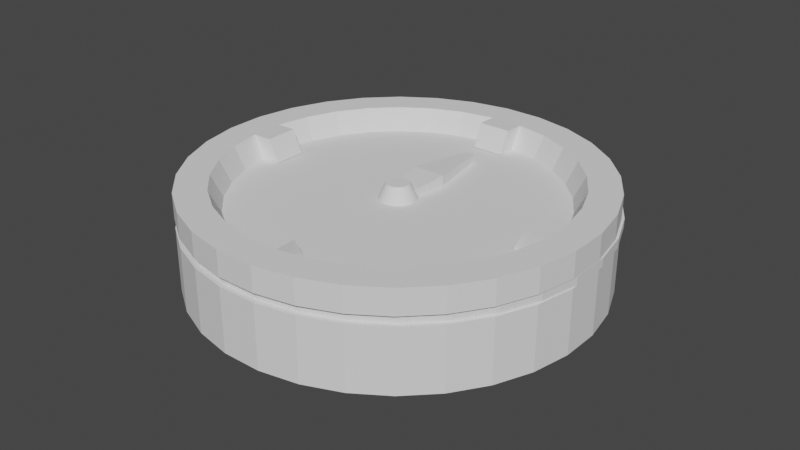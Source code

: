 # Source: compass.blend  (saved by Blender 2.92.15; exported with 4.5.12 LTS)
import bpy
from mathutils import Matrix  # noqa: F401  (used for matrix-valued properties, if any)

bpy.ops.wm.read_factory_settings(use_empty=True)
scene = bpy.context.scene
scene.name = 'Scene'

# ---- collections
col_collection = bpy.data.collections.new('Collection'); scene.collection.children.link(col_collection)

# ---- world
world_world = bpy.data.worlds.new('World'); scene.world = world_world
world_world.use_nodes = True; world_world.node_tree.nodes.clear()
_N = world_world.node_tree.nodes; _L = world_world.node_tree.links
n0 = _N.new('ShaderNodeOutputWorld'); n0.name = 'World Output'; n0.location = (300, 300)
n1 = _N.new('ShaderNodeBackground'); n1.name = 'Background'; n1.location = (10, 300)
n1.inputs[0].default_value = (0.05088, 0.05088, 0.05088, 1.0)
_L.new(n1.outputs[0], n0.inputs[0])
n0.is_active_output = True
world_world.color = (0.05088, 0.05088, 0.05088)
world_world.use_sun_shadow = False
world_world.sun_shadow_jitter_overblur = 0.0

# ---- meshes
me_cylinder = bpy.data.meshes.new('Cylinder')
me_cylinder.from_pydata([(-5.828e-08, 0.8474, -1.0), (0.0, 1.0, 1.0), (0.1653, 0.8311, -1.0), (0.1951, 0.9808, 1.0), (0.3243, 0.7829, -1.0), (0.3827, 0.9239, 1.0), (0.4708, 0.7046, -1.0), (0.5556, 0.8315, 1.0), (0.5992, 0.5992, -1.0), (0.7071, 0.7071, 1.0), (0.7046, 0.4708, -1.0), (0.8315, 0.5556, 1.0), (0.7829, 0.3243, -1.0), (0.9239, 0.3827, 1.0), (0.8311, 0.1653, -1.0), (0.9808, 0.1951, 1.0), (0.8474, 5.207e-08, -1.0), (1.0, 7.55e-08, 1.0), (0.8311, -0.1653, -1.0), (0.9808, -0.1951, 1.0), (0.7829, -0.3243, -1.0), (0.9239, -0.3827, 1.0), (0.7046, -0.4708, -1.0), (0.8315, -0.5556, 1.0), (0.5992, -0.5992, -1.0), (0.7071, -0.7071, 1.0), (0.4708, -0.7046, -1.0), (0.5556, -0.8315, 1.0), (0.3243, -0.7829, -1.0), (0.3827, -0.9239, 1.0), (0.1653, -0.8311, -1.0), (0.1951, -0.9808, 1.0), (-2.79e-07, -0.8474, -1.0), (-3.258e-07, -1.0, 1.0), (-0.1653, -0.8311, -1.0), (-0.1951, -0.9808, 1.0), (-0.3243, -0.7829, -1.0), (-0.3827, -0.9239, 1.0), (-0.4708, -0.7046, -1.0), (-0.5556, -0.8315, 1.0), (-0.5992, -0.5992, -1.0), (-0.7071, -0.7071, 1.0), (-0.7046, -0.4708, -1.0), (-0.8315, -0.5556, 1.0), (-0.7829, -0.3243, -1.0), (-0.9239, -0.3827, 1.0), (-0.8311, -0.1653, -1.0), (-0.9808, -0.1951, 1.0), (-0.8474, 8.262e-07, -1.0), (-1.0, 9.656e-07, 1.0), (-0.8311, 0.1653, -1.0), (-0.9808, 0.1951, 1.0), (-0.7829, 0.3243, -1.0), (-0.9239, 0.3827, 1.0), (-0.7046, 0.4708, -1.0), (-0.8315, 0.5556, 1.0), (-0.5992, 0.5992, -1.0), (-0.7071, 0.7071, 1.0), (-0.4708, 0.7046, -1.0), (-0.5556, 0.8315, 1.0), (-0.3243, 0.7829, -1.0), (-0.3827, 0.9239, 1.0), (-0.1653, 0.8311, -1.0), (-0.1951, 0.9808, 1.0), (0.0, 1.0, -1.0), (0.1951, 0.9808, -1.0), (0.3827, 0.9239, -1.0), (0.5556, 0.8315, -1.0), (0.7071, 0.7071, -1.0), (0.8315, 0.5556, -1.0), (0.9239, 0.3827, -1.0), (0.9808, 0.1951, -1.0), (1.0, 7.55e-08, -1.0), (0.9808, -0.1951, -1.0), (0.9239, -0.3827, -1.0), (0.8315, -0.5556, -1.0), (0.7071, -0.7071, -1.0), (0.5556, -0.8315, -1.0), (0.3827, -0.9239, -1.0), (0.1951, -0.9808, -1.0), (-3.258e-07, -1.0, -1.0), (-0.1951, -0.9808, -1.0), (-0.3827, -0.9239, -1.0), (-0.5556, -0.8315, -1.0), (-0.7071, -0.7071, -1.0), (-0.8315, -0.5556, -1.0), (-0.9239, -0.3827, -1.0), (-0.9808, -0.1951, -1.0), (-1.0, 9.656e-07, -1.0), (-0.9808, 0.1951, -1.0), (-0.9239, 0.3827, -1.0), (-0.8315, 0.5556, -1.0), (-0.7071, 0.7071, -1.0), (-0.5556, 0.8315, -1.0), (-0.3827, 0.9239, -1.0), (-0.1951, 0.9808, -1.0), (-4.245e-07, 0.09158, -0.5455), (0.01787, 0.08982, -0.5455), (0.03505, 0.08461, -0.5455), (0.05088, 0.07615, -0.5455), (0.06476, 0.06476, -0.5455), (0.07615, 0.05088, -0.5455), (0.08461, 0.03505, -0.5455), (0.08982, 0.01787, -0.5455), (0.09158, -6.021e-08, -0.5455), (0.08982, -0.01787, -0.5455), (0.08461, -0.03505, -0.5455), (0.07615, -0.05088, -0.5455), (0.06476, -0.06476, -0.5455), (0.05088, -0.07615, -0.5455), (0.03505, -0.08461, -0.5455), (0.01787, -0.08982, -0.5455), (1.19e-08, -0.09158, -0.5455), (-0.01787, -0.08982, -0.5455), (-0.03505, -0.08461, -0.5455), (-0.05088, -0.07615, -0.5455), (-0.06476, -0.06476, -0.5455), (-0.07615, -0.05088, -0.5455), (-0.08461, -0.03505, -0.5455), (-0.08982, -0.01787, -0.5455), (-0.09158, -3.15e-08, -0.5455), (-0.08982, 0.01787, -0.5455), (-0.08461, 0.03505, -0.5455), (-0.07615, 0.05088, -0.5455), (-0.06476, 0.06476, -0.5455), (-0.05088, 0.07615, -0.5455), (-0.03505, 0.08461, -0.5455), (-0.01787, 0.08982, -0.5455), (-5.192e-08, 0.7924, -0.5455), (0.1546, 0.7772, -0.5455), (0.3033, 0.7321, -0.5455), (0.4403, 0.6589, -0.5455), (0.5603, 0.5603, -0.5455), (0.6589, 0.4403, -0.5455), (0.7321, 0.3033, -0.5455), (0.7772, 0.1546, -0.5455), (0.7924, 6.572e-08, -0.5455), (0.7772, -0.1546, -0.5455), (0.7321, -0.3033, -0.5455), (0.6589, -0.4403, -0.5455), (0.5603, -0.5603, -0.5455), (0.4403, -0.6589, -0.5455), (0.3033, -0.7321, -0.5455), (0.1546, -0.7772, -0.5455), (-2.583e-07, -0.7924, -0.5455), (-0.1546, -0.7772, -0.5455), (-0.3033, -0.7321, -0.5455), (-0.4403, -0.6589, -0.5455), (-0.5603, -0.5603, -0.5455), (-0.6589, -0.4403, -0.5455), (-0.7321, -0.3033, -0.5455), (-0.7772, -0.1546, -0.5455), (-0.7924, 7.897e-07, -0.5455), (-0.7772, 0.1546, -0.5455), (-0.7321, 0.3033, -0.5455), (-0.6589, 0.4403, -0.5455), (-0.5603, 0.5603, -0.5455), (-0.4403, 0.6589, -0.5455), (-0.3033, 0.7321, -0.5455), (-0.1546, 0.7772, -0.5455), (-2.543e-07, 0.05623, -0.8611), (0.01097, 0.05515, -0.8611), (0.02152, 0.05195, -0.8611), (0.03124, 0.04676, -0.8611), (0.03976, 0.03976, -0.8611), (0.04676, 0.03124, -0.8611), (0.05195, 0.02152, -0.8611), (0.05515, 0.01097, -0.8611), (0.05623, -1.828e-08, -0.8611), (0.05515, -0.01097, -0.8611), (0.05195, -0.02152, -0.8611), (0.04676, -0.03124, -0.8611), (0.03976, -0.03976, -0.8611), (0.03124, -0.04676, -0.8611), (0.02152, -0.05195, -0.8611), (0.01097, -0.05515, -0.8611), (1.365e-08, -0.05623, -0.8611), (-0.01097, -0.05515, -0.8611), (-0.02152, -0.05195, -0.8611), (-0.03124, -0.04676, -0.8611), (-0.03976, -0.03976, -0.8611), (-0.04676, -0.03124, -0.8611), (-0.05195, -0.02152, -0.8611), (-0.05515, -0.01097, -0.8611), (-0.05623, -6.503e-10, -0.8611), (-0.05515, 0.01097, -0.8611), (-0.05195, 0.02152, -0.8611), (-0.04676, 0.03124, -0.8611), (-0.03976, 0.03976, -0.8611), (-0.03124, 0.04676, -0.8611), (-0.02152, 0.05195, -0.8611), (-0.01097, 0.05515, -0.8611), (-0.009925, 0.7466, -1.012), (0.1554, 0.7303, -1.012), (0.7466, 0.009924, -1.012), (0.7303, -0.1554, -1.012), (0.009924, -0.7466, -1.012), (-0.1554, -0.7303, -1.012), (-0.7466, -0.009924, -1.012), (-0.7303, 0.1554, -1.012), (-0.009925, 0.6917, -0.5577), (0.1447, 0.6764, -0.5577), (0.6917, 0.009924, -0.5577), (0.6764, -0.1447, -0.5577), (0.009924, -0.6917, -0.5577), (-0.1447, -0.6764, -0.5577), (-0.6917, -0.009924, -0.5577), (-0.6764, 0.1447, -0.5577), (0.1823, 0.9166, 1.116), (6.661e-09, 0.9346, 1.116), (0.3577, 0.8634, 1.116), (0.5192, 0.7771, 1.116), (0.6609, 0.6609, 1.116), (0.7771, 0.5192, 1.116), (0.8634, 0.3577, 1.116), (0.9166, 0.1823, 1.116), (0.9346, 8.92e-08, 1.116), (0.9166, -0.1823, 1.116), (0.8634, -0.3577, 1.116), (0.7771, -0.5192, 1.116), (0.6609, -0.6609, 1.116), (0.5192, -0.7771, 1.116), (0.3577, -0.8634, 1.116), (0.1823, -0.9166, 1.116), (-2.979e-07, -0.9346, 1.116), (-0.1823, -0.9166, 1.116), (-0.3577, -0.8634, 1.116), (-0.5192, -0.7771, 1.116), (-0.6609, -0.6609, 1.116), (-0.7771, -0.5192, 1.116), (-0.8634, -0.3577, 1.116), (-0.9166, -0.1823, 1.116), (-0.9346, 9.211e-07, 1.116), (-0.9166, 0.1823, 1.116), (-0.8634, 0.3577, 1.116), (-0.7771, 0.5192, 1.116), (-0.6609, 0.6609, 1.116), (-0.5192, 0.7771, 1.116), (-0.3577, 0.8634, 1.116), (-0.1823, 0.9166, 1.116), (0.0, 1.0, -0.4886), (0.1951, 0.9808, -0.4886), (0.3827, 0.9239, -0.4886), (0.5556, 0.8315, -0.4886), (0.7071, 0.7071, -0.4886), (0.8315, 0.5556, -0.4886), (0.9239, 0.3827, -0.4886), (0.9808, 0.1951, -0.4886), (1.0, 7.55e-08, -0.4886), (0.9808, -0.1951, -0.4886), (0.9239, -0.3827, -0.4886), (0.8315, -0.5556, -0.4886), (0.7071, -0.7071, -0.4886), (0.5556, -0.8315, -0.4886), (0.3827, -0.9239, -0.4886), (0.1951, -0.9808, -0.4886), (-3.258e-07, -1.0, -0.4886), (-0.1951, -0.9808, -0.4886), (-0.3827, -0.9239, -0.4886), (-0.5556, -0.8315, -0.4886), (-0.7071, -0.7071, -0.4886), (-0.8315, -0.5556, -0.4886), (-0.9239, -0.3827, -0.4886), (-0.9808, -0.1951, -0.4886), (-1.0, 9.656e-07, -0.4886), (-0.9808, 0.1951, -0.4886), (-0.9239, 0.3827, -0.4886), (-0.8315, 0.5556, -0.4886), (-0.7071, 0.7071, -0.4886), (-0.5556, 0.8315, -0.4886), (-0.3827, 0.9239, -0.4886), (-0.1951, 0.9808, -0.4886), (0.0, 1.0, -0.302), (0.1951, 0.9808, -0.302), (0.3827, 0.9239, -0.302), (0.5556, 0.8315, -0.302), (0.7071, 0.7071, -0.302), (0.8315, 0.5556, -0.302), (0.9239, 0.3827, -0.302), (0.9808, 0.1951, -0.302), (1.0, 7.55e-08, -0.302), (0.9808, -0.1951, -0.302), (0.9239, -0.3827, -0.302), (0.8315, -0.5556, -0.302), (0.7071, -0.7071, -0.302), (0.5556, -0.8315, -0.302), (0.3827, -0.9239, -0.302), (0.1951, -0.9808, -0.302), (-3.258e-07, -1.0, -0.302), (-0.1951, -0.9808, -0.302), (-0.3827, -0.9239, -0.302), (-0.5556, -0.8315, -0.302), (-0.7071, -0.7071, -0.302), (-0.8315, -0.5556, -0.302), (-0.9239, -0.3827, -0.302), (-0.9808, -0.1951, -0.302), (-1.0, 9.656e-07, -0.302), (-0.9808, 0.1951, -0.302), (-0.9239, 0.3827, -0.302), (-0.8315, 0.5556, -0.302), (-0.7071, 0.7071, -0.302), (-0.5556, 0.8315, -0.302), (-0.3827, 0.9239, -0.302), (-0.1951, 0.9808, -0.302), (0.1983, 1.008, -0.302), (0.1983, 1.008, -0.4886), (0.3859, 0.9511, -0.302), (0.3859, 0.9511, -0.4886), (0.5588, 0.8587, -0.302), (0.5588, 0.8587, -0.4886), (0.7103, 0.7344, -0.302), (0.7103, 0.7344, -0.4886), (0.8347, 0.5828, -0.302), (0.8347, 0.5828, -0.4886), (0.9271, 0.4099, -0.302), (0.9271, 0.4099, -0.4886), (0.984, 0.2223, -0.302), (0.984, 0.2223, -0.4886), (1.003, 0.02726, -0.302), (1.003, 0.02726, -0.4886), (0.984, -0.1678, -0.302), (0.984, -0.1678, -0.4886), (0.9271, -0.3554, -0.302), (0.9271, -0.3554, -0.4886), (0.8347, -0.5283, -0.302), (0.8347, -0.5283, -0.4886), (0.7103, -0.6798, -0.302), (0.7103, -0.6798, -0.4886), (0.5588, -0.8042, -0.302), (0.5588, -0.8042, -0.4886), (0.3859, -0.8966, -0.302), (0.3859, -0.8966, -0.4886), (0.1983, -0.9535, -0.302), (0.1983, -0.9535, -0.4886), (0.003205, -0.9727, -0.302), (0.003205, -0.9727, -0.4886), (-0.1919, -0.9535, -0.302), (-0.1919, -0.9535, -0.4886), (-0.3795, -0.8966, -0.302), (-0.3795, -0.8966, -0.4886), (-0.5524, -0.8042, -0.302), (-0.5524, -0.8042, -0.4886), (-0.7039, -0.6798, -0.302), (-0.7039, -0.6798, -0.4886), (-0.8283, -0.5283, -0.302), (-0.8283, -0.5283, -0.4886), (-0.9207, -0.3554, -0.302), (-0.9207, -0.3554, -0.4886), (-0.9776, -0.1678, -0.302), (-0.9776, -0.1678, -0.4886), (-0.9968, 0.02726, -0.302), (-0.9968, 0.02726, -0.4886), (-0.9776, 0.2223, -0.302), (-0.9776, 0.2223, -0.4886), (-0.9207, 0.4099, -0.302), (-0.9207, 0.4099, -0.4886), (-0.8283, 0.5828, -0.302), (-0.8283, 0.5828, -0.4886), (-0.7039, 0.7344, -0.302), (-0.7039, 0.7344, -0.4886), (-0.5524, 0.8587, -0.302), (-0.5524, 0.8587, -0.4886), (-0.3795, 0.9511, -0.302), (-0.3795, 0.9511, -0.4886), (-0.1919, 1.008, -0.302), (-0.1919, 1.008, -0.4886), (0.003206, 1.027, -0.4886), (0.003206, 1.027, -0.302)], [], [(272, 1, 3, 273), (273, 3, 5, 274), (274, 5, 7, 275), (275, 7, 9, 276), (276, 9, 11, 277), (277, 11, 13, 278), (278, 13, 15, 279), (279, 15, 17, 280), (280, 17, 19, 281), (281, 19, 21, 282), (282, 21, 23, 283), (283, 23, 25, 284), (284, 25, 27, 285), (285, 27, 29, 286), (286, 29, 31, 287), (287, 31, 33, 288), (288, 33, 35, 289), (289, 35, 37, 290), (290, 37, 39, 291), (291, 39, 41, 292), (292, 41, 43, 293), (293, 43, 45, 294), (294, 45, 47, 295), (295, 47, 49, 296), (296, 49, 51, 297), (297, 51, 53, 298), (298, 53, 55, 299), (299, 55, 57, 300), (300, 57, 59, 301), (301, 59, 61, 302), (19, 17, 216, 217), (302, 61, 63, 303), (303, 63, 1, 272), (4, 6, 131, 130), (2, 0, 64, 65), (4, 2, 65, 66), (6, 4, 66, 67), (8, 6, 67, 68), (10, 8, 68, 69), (12, 10, 69, 70), (14, 12, 70, 71), (16, 14, 71, 72), (18, 16, 72, 73), (20, 18, 73, 74), (22, 20, 74, 75), (24, 22, 75, 76), (26, 24, 76, 77), (28, 26, 77, 78), (30, 28, 78, 79), (32, 30, 79, 80), (34, 32, 80, 81), (36, 34, 81, 82), (38, 36, 82, 83), (40, 38, 83, 84), (42, 40, 84, 85), (44, 42, 85, 86), (46, 44, 86, 87), (48, 46, 87, 88), (50, 48, 88, 89), (52, 50, 89, 90), (54, 52, 90, 91), (56, 54, 91, 92), (58, 56, 92, 93), (60, 58, 93, 94), (62, 60, 94, 95), (0, 62, 95, 64), (99, 100, 164, 163), (58, 60, 158, 157), (152, 48, 198, 206), (6, 8, 132, 131), (60, 62, 159, 158), (34, 36, 146, 145), (8, 10, 133, 132), (62, 0, 128, 159), (36, 38, 147, 146), (10, 12, 134, 133), (38, 40, 148, 147), (12, 14, 135, 134), (40, 42, 149, 148), (14, 16, 136, 135), (42, 44, 150, 149), (137, 136, 202, 203), (44, 46, 151, 150), (18, 20, 138, 137), (46, 48, 152, 151), (20, 22, 139, 138), (144, 32, 196, 204), (22, 24, 140, 139), (50, 52, 154, 153), (24, 26, 141, 140), (52, 54, 155, 154), (26, 28, 142, 141), (129, 128, 200, 201), (54, 56, 156, 155), (28, 30, 143, 142), (2, 4, 130, 129), (56, 58, 157, 156), (30, 32, 144, 143), (97, 96, 128, 129), (98, 97, 129, 130), (99, 98, 130, 131), (100, 99, 131, 132), (101, 100, 132, 133), (102, 101, 133, 134), (103, 102, 134, 135), (104, 103, 135, 136), (105, 104, 136, 137), (106, 105, 137, 138), (107, 106, 138, 139), (108, 107, 139, 140), (109, 108, 140, 141), (110, 109, 141, 142), (111, 110, 142, 143), (112, 111, 143, 144), (113, 112, 144, 145), (114, 113, 145, 146), (115, 114, 146, 147), (116, 115, 147, 148), (117, 116, 148, 149), (118, 117, 149, 150), (119, 118, 150, 151), (120, 119, 151, 152), (121, 120, 152, 153), (122, 121, 153, 154), (123, 122, 154, 155), (124, 123, 155, 156), (125, 124, 156, 157), (126, 125, 157, 158), (127, 126, 158, 159), (96, 127, 159, 128), (160, 161, 162, 163, 164, 165, 166, 167, 168, 169, 170, 171, 172, 173, 174, 175, 176, 177, 178, 179, 180, 181, 182, 183, 184, 185, 186, 187, 188, 189, 190, 191), (126, 127, 191, 190), (113, 114, 178, 177), (100, 101, 165, 164), (127, 96, 160, 191), (114, 115, 179, 178), (101, 102, 166, 165), (115, 116, 180, 179), (102, 103, 167, 166), (116, 117, 181, 180), (103, 104, 168, 167), (117, 118, 182, 181), (104, 105, 169, 168), (118, 119, 183, 182), (105, 106, 170, 169), (119, 120, 184, 183), (106, 107, 171, 170), (120, 121, 185, 184), (107, 108, 172, 171), (121, 122, 186, 185), (108, 109, 173, 172), (122, 123, 187, 186), (109, 110, 174, 173), (96, 97, 161, 160), (123, 124, 188, 187), (110, 111, 175, 174), (97, 98, 162, 161), (124, 125, 189, 188), (111, 112, 176, 175), (98, 99, 163, 162), (125, 126, 190, 189), (112, 113, 177, 176), (196, 197, 205, 204), (194, 195, 203, 202), (198, 199, 207, 206), (192, 193, 201, 200), (145, 144, 204, 205), (2, 129, 201, 193), (153, 152, 206, 207), (0, 2, 193, 192), (50, 153, 207, 199), (16, 18, 195, 194), (136, 16, 194, 202), (32, 34, 197, 196), (48, 50, 199, 198), (128, 0, 192, 200), (18, 137, 203, 195), (34, 145, 205, 197), (208, 209, 239, 238, 237, 236, 235, 234, 233, 232, 231, 230, 229, 228, 227, 226, 225, 224, 223, 222, 221, 220, 219, 218, 217, 216, 215, 214, 213, 212, 211, 210), (37, 35, 225, 226), (55, 53, 234, 235), (11, 9, 212, 213), (29, 27, 221, 222), (47, 45, 230, 231), (3, 1, 209, 208), (1, 63, 239, 209), (21, 19, 217, 218), (39, 37, 226, 227), (57, 55, 235, 236), (13, 11, 213, 214), (31, 29, 222, 223), (49, 47, 231, 232), (5, 3, 208, 210), (23, 21, 218, 219), (41, 39, 227, 228), (59, 57, 236, 237), (15, 13, 214, 215), (33, 31, 223, 224), (51, 49, 232, 233), (7, 5, 210, 211), (25, 23, 219, 220), (43, 41, 228, 229), (61, 59, 237, 238), (17, 15, 215, 216), (35, 33, 224, 225), (53, 51, 233, 234), (9, 7, 211, 212), (27, 25, 220, 221), (45, 43, 229, 230), (63, 61, 238, 239), (95, 271, 240, 64), (94, 270, 271, 95), (93, 269, 270, 94), (92, 268, 269, 93), (91, 267, 268, 92), (90, 266, 267, 91), (89, 265, 266, 90), (88, 264, 265, 89), (87, 263, 264, 88), (86, 262, 263, 87), (85, 261, 262, 86), (84, 260, 261, 85), (83, 259, 260, 84), (82, 258, 259, 83), (81, 257, 258, 82), (80, 256, 257, 81), (79, 255, 256, 80), (78, 254, 255, 79), (77, 253, 254, 78), (76, 252, 253, 77), (75, 251, 252, 76), (74, 250, 251, 75), (73, 249, 250, 74), (72, 248, 249, 73), (71, 247, 248, 72), (70, 246, 247, 71), (69, 245, 246, 70), (68, 244, 245, 69), (67, 243, 244, 68), (66, 242, 243, 67), (65, 241, 242, 66), (64, 240, 241, 65), (262, 261, 345, 347), (279, 280, 318, 316), (263, 262, 347, 349), (280, 281, 320, 318), (264, 263, 349, 351), (281, 282, 322, 320), (265, 264, 351, 353), (282, 283, 324, 322), (266, 265, 353, 355), (283, 284, 326, 324), (267, 266, 355, 357), (241, 240, 366, 305), (284, 285, 328, 326), (268, 267, 357, 359), (242, 241, 305, 307), (285, 286, 330, 328), (269, 268, 359, 361), (243, 242, 307, 309), (286, 287, 332, 330), (270, 269, 361, 363), (244, 243, 309, 311), (287, 288, 334, 332), (271, 270, 363, 365), (245, 244, 311, 313), (288, 289, 336, 334), (240, 271, 365, 366), (246, 245, 313, 315), (289, 290, 338, 336), (247, 246, 315, 317), (290, 291, 340, 338), (248, 247, 317, 319), (291, 292, 342, 340), (365, 364, 367, 366), (363, 362, 364, 365), (361, 360, 362, 363), (359, 358, 360, 361), (357, 356, 358, 359), (355, 354, 356, 357), (353, 352, 354, 355), (351, 350, 352, 353), (349, 348, 350, 351), (347, 346, 348, 349), (345, 344, 346, 347), (343, 342, 344, 345), (341, 340, 342, 343), (339, 338, 340, 341), (337, 336, 338, 339), (335, 334, 336, 337), (333, 332, 334, 335), (331, 330, 332, 333), (329, 328, 330, 331), (327, 326, 328, 329), (325, 324, 326, 327), (323, 322, 324, 325), (321, 320, 322, 323), (319, 318, 320, 321), (317, 316, 318, 319), (315, 314, 316, 317), (313, 312, 314, 315), (311, 310, 312, 313), (309, 308, 310, 311), (307, 306, 308, 309), (305, 304, 306, 307), (366, 367, 304, 305), (278, 279, 316, 314), (261, 260, 343, 345), (277, 278, 314, 312), (303, 272, 367, 364), (260, 259, 341, 343), (276, 277, 312, 310), (302, 303, 364, 362), (259, 258, 339, 341), (275, 276, 310, 308), (301, 302, 362, 360), (258, 257, 337, 339), (274, 275, 308, 306), (300, 301, 360, 358), (257, 256, 335, 337), (273, 274, 306, 304), (299, 300, 358, 356), (256, 255, 333, 335), (272, 273, 304, 367), (298, 299, 356, 354), (255, 254, 331, 333), (297, 298, 354, 352), (254, 253, 329, 331), (296, 297, 352, 350), (253, 252, 327, 329), (295, 296, 350, 348), (252, 251, 325, 327), (294, 295, 348, 346), (251, 250, 323, 325), (293, 294, 346, 344), (250, 249, 321, 323), (292, 293, 344, 342), (249, 248, 319, 321)])
_uv = me_cylinder.uv_layers.new(name='UVMap')
_uv.uv.foreach_set('vector', [1.0, 0.6745, 1.0, 1.0, 0.9688, 1.0, 0.9688, 0.6745, 0.9688, 0.6745, 0.9688, 1.0, 0.9375, 1.0, 0.9375, 0.6745, 0.9375, 0.6745, 0.9375, 1.0, 0.9062, 1.0, 0.9062, 0.6745, 0.9062, 0.6745, 0.9062, 1.0, 0.875, 1.0, 0.875, 0.6745, 0.875, 0.6745, 0.875, 1.0, 0.8438, 1.0, 0.8438, 0.6745, 0.8438, 0.6745, 0.8438, 1.0, 0.8125, 1.0, 0.8125, 0.6745, 0.8125, 0.6745, 0.8125, 1.0, 0.7812, 1.0, 0.7813, 0.6745, 0.7813, 0.6745, 0.7812, 1.0, 0.75, 1.0, 0.75, 0.6745, 0.75, 0.6745, 0.75, 1.0, 0.7188, 1.0, 0.7188, 0.6745, 0.7188, 0.6745, 0.7188, 1.0, 0.6875, 1.0, 0.6875, 0.6745, 0.6875, 0.6745, 0.6875, 1.0, 0.6562, 1.0, 0.6562, 0.6745, 0.6562, 0.6745, 0.6562, 1.0, 0.625, 1.0, 0.625, 0.6745, 0.625, 0.6745, 0.625, 1.0, 0.5938, 1.0, 0.5938, 0.6745, 0.5938, 0.6745, 0.5938, 1.0, 0.5625, 1.0, 0.5625, 0.6745, 0.5625, 0.6745, 0.5625, 1.0, 0.5312, 1.0, 0.5312, 0.6745, 0.5312, 0.6745, 0.5312, 1.0, 0.5, 1.0, 0.5, 0.6745, 0.5, 0.6745, 0.5, 1.0, 0.4688, 1.0, 0.4688, 0.6745, 0.4688, 0.6745, 0.4688, 1.0, 0.4375, 1.0, 0.4375, 0.6745, 0.4375, 0.6745, 0.4375, 1.0, 0.4062, 1.0, 0.4062, 0.6745, 0.4062, 0.6745, 0.4062, 1.0, 0.375, 1.0, 0.375, 0.6745, 0.375, 0.6745, 0.375, 1.0, 0.3438, 1.0, 0.3438, 0.6745, 0.3438, 0.6745, 0.3438, 1.0, 0.3125, 1.0, 0.3125, 0.6745, 0.3125, 0.6745, 0.3125, 1.0, 0.2812, 1.0, 0.2812, 0.6745, 0.2812, 0.6745, 0.2812, 1.0, 0.25, 1.0, 0.25, 0.6745, 0.25, 0.6745, 0.25, 1.0, 0.2188, 1.0, 0.2188, 0.6745, 0.2188, 0.6745, 0.2188, 1.0, 0.1875, 1.0, 0.1875, 0.6745, 0.1875, 0.6745, 0.1875, 1.0, 0.1562, 1.0, 0.1562, 0.6745, 0.1562, 0.6745, 0.1562, 1.0, 0.125, 1.0, 0.125, 0.6745, 0.125, 0.6745, 0.125, 1.0, 0.09375, 1.0, 0.09375, 0.6745, 0.09375, 0.6745, 0.09375, 1.0, 0.0625, 1.0, 0.0625, 0.6745, 0.7188, 1.0, 0.75, 1.0, 0.75, 1.0, 0.7188, 1.0, 0.0625, 0.6745, 0.0625, 1.0, 0.03125, 1.0, 0.03125, 0.6745, 0.03125, 0.6745, 0.03125, 1.0, 0.0, 1.0, 0.0, 0.6745, 0.8278, 0.4379, 0.863, 0.4191, 0.863, 0.4191, 0.8278, 0.4379, 0.7897, 0.4495, 0.75, 0.4534, 0.75, 0.49, 0.7968, 0.4854, 0.8278, 0.4379, 0.7897, 0.4495, 0.7968, 0.4854, 0.8418, 0.4717, 0.863, 0.4191, 0.8278, 0.4379, 0.8418, 0.4717, 0.8833, 0.4496, 0.8938, 0.3938, 0.863, 0.4191, 0.8833, 0.4496, 0.9197, 0.4197, 0.9191, 0.363, 0.8938, 0.3938, 0.9197, 0.4197, 0.9496, 0.3833, 0.9379, 0.3278, 0.9191, 0.363, 0.9496, 0.3833, 0.9717, 0.3418, 0.9495, 0.2897, 0.9379, 0.3278, 0.9717, 0.3418, 0.9854, 0.2968, 0.9534, 0.25, 0.9495, 0.2897, 0.9854, 0.2968, 0.99, 0.25, 0.9495, 0.2103, 0.9534, 0.25, 0.99, 0.25, 0.9854, 0.2032, 0.9379, 0.1722, 0.9495, 0.2103, 0.9854, 0.2032, 0.9717, 0.1582, 0.9191, 0.137, 0.9379, 0.1722, 0.9717, 0.1582, 0.9496, 0.1167, 0.8938, 0.1062, 0.9191, 0.137, 0.9496, 0.1167, 0.9197, 0.08029, 0.863, 0.08091, 0.8938, 0.1062, 0.9197, 0.08029, 0.8833, 0.05045, 0.8278, 0.06211, 0.863, 0.08091, 0.8833, 0.05045, 0.8418, 0.02827, 0.7897, 0.05054, 0.8278, 0.06211, 0.8418, 0.02827, 0.7968, 0.01461, 0.75, 0.04663, 0.7897, 0.05054, 0.7968, 0.01461, 0.75, 0.01, 0.7103, 0.05054, 0.75, 0.04663, 0.75, 0.01, 0.7032, 0.01461, 0.6722, 0.06211, 0.7103, 0.05054, 0.7032, 0.01461, 0.6582, 0.02827, 0.637, 0.08091, 0.6722, 0.06211, 0.6582, 0.02827, 0.6167, 0.05045, 0.6062, 0.1062, 0.637, 0.08091, 0.6167, 0.05045, 0.5803, 0.08029, 0.5809, 0.137, 0.6062, 0.1062, 0.5803, 0.08029, 0.5504, 0.1167, 0.5621, 0.1722, 0.5809, 0.137, 0.5504, 0.1167, 0.5283, 0.1582, 0.5505, 0.2103, 0.5621, 0.1722, 0.5283, 0.1582, 0.5146, 0.2032, 0.5466, 0.25, 0.5505, 0.2103, 0.5146, 0.2032, 0.51, 0.25, 0.5505, 0.2897, 0.5466, 0.25, 0.51, 0.25, 0.5146, 0.2968, 0.5621, 0.3278, 0.5505, 0.2897, 0.5146, 0.2968, 0.5283, 0.3418, 0.5809, 0.363, 0.5621, 0.3278, 0.5283, 0.3418, 0.5504, 0.3833, 0.6062, 0.3938, 0.5809, 0.363, 0.5504, 0.3833, 0.5803, 0.4197, 0.637, 0.4191, 0.6062, 0.3938, 0.5803, 0.4197, 0.6167, 0.4496, 0.6722, 0.4379, 0.637, 0.4191, 0.6167, 0.4496, 0.6582, 0.4717, 0.7103, 0.4495, 0.6722, 0.4379, 0.6582, 0.4717, 0.7032, 0.4854, 0.75, 0.4534, 0.7103, 0.4495, 0.7032, 0.4854, 0.75, 0.49, 0.7631, 0.2695, 0.7666, 0.2666, 0.7666, 0.2666, 0.7631, 0.2695, 0.637, 0.4191, 0.6722, 0.4379, 0.6722, 0.4379, 0.637, 0.4191, 0.5466, 0.25, 0.5466, 0.25, 0.5466, 0.25, 0.5466, 0.25, 0.863, 0.4191, 0.8938, 0.3938, 0.8938, 0.3938, 0.863, 0.4191, 0.6722, 0.4379, 0.7103, 0.4495, 0.7103, 0.4495, 0.6722, 0.4379, 0.7103, 0.05054, 0.6722, 0.06211, 0.6722, 0.06211, 0.7103, 0.05054, 0.8938, 0.3938, 0.9191, 0.363, 0.9191, 0.363, 0.8938, 0.3938, 0.7103, 0.4495, 0.75, 0.4534, 0.75, 0.4534, 0.7103, 0.4495, 0.6722, 0.06211, 0.637, 0.08091, 0.637, 0.08091, 0.6722, 0.06211, 0.9191, 0.363, 0.9379, 0.3278, 0.9379, 0.3278, 0.9191, 0.363, 0.637, 0.08091, 0.6062, 0.1062, 0.6062, 0.1062, 0.637, 0.08091, 0.9379, 0.3278, 0.9495, 0.2897, 0.9495, 0.2897, 0.9379, 0.3278, 0.6062, 0.1062, 0.5809, 0.137, 0.5809, 0.137, 0.6062, 0.1062, 0.9495, 0.2897, 0.9534, 0.25, 0.9534, 0.25, 0.9495, 0.2897, 0.5809, 0.137, 0.5621, 0.1722, 0.5621, 0.1722, 0.5809, 0.137, 0.9495, 0.2103, 0.9534, 0.25, 0.9534, 0.25, 0.9495, 0.2103, 0.5621, 0.1722, 0.5505, 0.2103, 0.5505, 0.2103, 0.5621, 0.1722, 0.9495, 0.2103, 0.9379, 0.1722, 0.9379, 0.1722, 0.9495, 0.2103, 0.5505, 0.2103, 0.5466, 0.25, 0.5466, 0.25, 0.5505, 0.2103, 0.9379, 0.1722, 0.9191, 0.137, 0.9191, 0.137, 0.9379, 0.1722, 0.75, 0.04663, 0.75, 0.04663, 0.75, 0.04663, 0.75, 0.04663, 0.9191, 0.137, 0.8938, 0.1062, 0.8938, 0.1062, 0.9191, 0.137, 0.5505, 0.2897, 0.5621, 0.3278, 0.5621, 0.3278, 0.5505, 0.2897, 0.8938, 0.1062, 0.863, 0.08091, 0.863, 0.08091, 0.8938, 0.1062, 0.5621, 0.3278, 0.5809, 0.363, 0.5809, 0.363, 0.5621, 0.3278, 0.863, 0.08091, 0.8278, 0.06211, 0.8278, 0.06211, 0.863, 0.08091, 0.7897, 0.4495, 0.75, 0.4534, 0.75, 0.4534, 0.7897, 0.4495, 0.5809, 0.363, 0.6062, 0.3938, 0.6062, 0.3938, 0.5809, 0.363, 0.8278, 0.06211, 0.7897, 0.05054, 0.7897, 0.05054, 0.8278, 0.06211, 0.7897, 0.4495, 0.8278, 0.4379, 0.8278, 0.4379, 0.7897, 0.4495, 0.6062, 0.3938, 0.637, 0.4191, 0.637, 0.4191, 0.6062, 0.3938, 0.7897, 0.05054, 0.75, 0.04663, 0.75, 0.04663, 0.7897, 0.05054, 0.7546, 0.2731, 0.75, 0.2735, 0.75, 0.4534, 0.7897, 0.4495, 0.759, 0.2717, 0.7546, 0.2731, 0.7897, 0.4495, 0.8278, 0.4379, 0.7631, 0.2695, 0.759, 0.2717, 0.8278, 0.4379, 0.863, 0.4191, 0.7666, 0.2666, 0.7631, 0.2695, 0.863, 0.4191, 0.8938, 0.3938, 0.7695, 0.2631, 0.7666, 0.2666, 0.8938, 0.3938, 0.9191, 0.363, 0.7717, 0.259, 0.7695, 0.2631, 0.9191, 0.363, 0.9379, 0.3278, 0.7731, 0.2546, 0.7717, 0.259, 0.9379, 0.3278, 0.9495, 0.2897, 0.7735, 0.25, 0.7731, 0.2546, 0.9495, 0.2897, 0.9534, 0.25, 0.7731, 0.2454, 0.7735, 0.25, 0.9534, 0.25, 0.9495, 0.2103, 0.7717, 0.241, 0.7731, 0.2454, 0.9495, 0.2103, 0.9379, 0.1722, 0.7695, 0.2369, 0.7717, 0.241, 0.9379, 0.1722, 0.9191, 0.137, 0.7666, 0.2334, 0.7695, 0.2369, 0.9191, 0.137, 0.8938, 0.1062, 0.7631, 0.2305, 0.7666, 0.2334, 0.8938, 0.1062, 0.863, 0.08091, 0.759, 0.2283, 0.7631, 0.2305, 0.863, 0.08091, 0.8278, 0.06211, 0.7546, 0.2269, 0.759, 0.2283, 0.8278, 0.06211, 0.7897, 0.05054, 0.75, 0.2265, 0.7546, 0.2269, 0.7897, 0.05054, 0.75, 0.04663, 0.7454, 0.2269, 0.75, 0.2265, 0.75, 0.04663, 0.7103, 0.05054, 0.741, 0.2283, 0.7454, 0.2269, 0.7103, 0.05054, 0.6722, 0.06211, 0.7369, 0.2305, 0.741, 0.2283, 0.6722, 0.06211, 0.637, 0.08091, 0.7334, 0.2334, 0.7369, 0.2305, 0.637, 0.08091, 0.6062, 0.1062, 0.7305, 0.2369, 0.7334, 0.2334, 0.6062, 0.1062, 0.5809, 0.137, 0.7283, 0.241, 0.7305, 0.2369, 0.5809, 0.137, 0.5621, 0.1722, 0.7269, 0.2454, 0.7283, 0.241, 0.5621, 0.1722, 0.5505, 0.2103, 0.7265, 0.25, 0.7269, 0.2454, 0.5505, 0.2103, 0.5466, 0.25, 0.7269, 0.2546, 0.7265, 0.25, 0.5466, 0.25, 0.5505, 0.2897, 0.7283, 0.259, 0.7269, 0.2546, 0.5505, 0.2897, 0.5621, 0.3278, 0.7305, 0.2631, 0.7283, 0.259, 0.5621, 0.3278, 0.5809, 0.363, 0.7334, 0.2666, 0.7305, 0.2631, 0.5809, 0.363, 0.6062, 0.3938, 0.7369, 0.2695, 0.7334, 0.2666, 0.6062, 0.3938, 0.637, 0.4191, 0.741, 0.2717, 0.7369, 0.2695, 0.637, 0.4191, 0.6722, 0.4379, 0.7454, 0.2731, 0.741, 0.2717, 0.6722, 0.4379, 0.7103, 0.4495, 0.75, 0.2735, 0.7454, 0.2731, 0.7103, 0.4495, 0.75, 0.4534, 0.75, 0.2735, 0.7546, 0.2731, 0.759, 0.2717, 0.7631, 0.2695, 0.7666, 0.2666, 0.7695, 0.2631, 0.7717, 0.259, 0.7731, 0.2546, 0.7735, 0.25, 0.7731, 0.2454, 0.7717, 0.241, 0.7695, 0.2369, 0.7666, 0.2334, 0.7631, 0.2305, 0.759, 0.2283, 0.7546, 0.2269, 0.75, 0.2265, 0.7454, 0.2269, 0.741, 0.2283, 0.7369, 0.2305, 0.7334, 0.2334, 0.7305, 0.2369, 0.7283, 0.241, 0.7269, 0.2454, 0.7265, 0.25, 0.7269, 0.2546, 0.7283, 0.259, 0.7305, 0.2631, 0.7334, 0.2666, 0.7369, 0.2695, 0.741, 0.2717, 0.7454, 0.2731, 0.741, 0.2717, 0.7454, 0.2731, 0.7454, 0.2731, 0.741, 0.2717, 0.7454, 0.2269, 0.741, 0.2283, 0.741, 0.2283, 0.7454, 0.2269, 0.7666, 0.2666, 0.7695, 0.2631, 0.7695, 0.2631, 0.7666, 0.2666, 0.7454, 0.2731, 0.75, 0.2735, 0.75, 0.2735, 0.7454, 0.2731, 0.741, 0.2283, 0.7369, 0.2305, 0.7369, 0.2305, 0.741, 0.2283, 0.7695, 0.2631, 0.7717, 0.259, 0.7717, 0.259, 0.7695, 0.2631, 0.7369, 0.2305, 0.7334, 0.2334, 0.7334, 0.2334, 0.7369, 0.2305, 0.7717, 0.259, 0.7731, 0.2546, 0.7731, 0.2546, 0.7717, 0.259, 0.7334, 0.2334, 0.7305, 0.2369, 0.7305, 0.2369, 0.7334, 0.2334, 0.7731, 0.2546, 0.7735, 0.25, 0.7735, 0.25, 0.7731, 0.2546, 0.7305, 0.2369, 0.7283, 0.241, 0.7283, 0.241, 0.7305, 0.2369, 0.7735, 0.25, 0.7731, 0.2454, 0.7731, 0.2454, 0.7735, 0.25, 0.7283, 0.241, 0.7269, 0.2454, 0.7269, 0.2454, 0.7283, 0.241, 0.7731, 0.2454, 0.7717, 0.241, 0.7717, 0.241, 0.7731, 0.2454, 0.7269, 0.2454, 0.7265, 0.25, 0.7265, 0.25, 0.7269, 0.2454, 0.7717, 0.241, 0.7695, 0.2369, 0.7695, 0.2369, 0.7717, 0.241, 0.7265, 0.25, 0.7269, 0.2546, 0.7269, 0.2546, 0.7265, 0.25, 0.7695, 0.2369, 0.7666, 0.2334, 0.7666, 0.2334, 0.7695, 0.2369, 0.7269, 0.2546, 0.7283, 0.259, 0.7283, 0.259, 0.7269, 0.2546, 0.7666, 0.2334, 0.7631, 0.2305, 0.7631, 0.2305, 0.7666, 0.2334, 0.7283, 0.259, 0.7305, 0.2631, 0.7305, 0.2631, 0.7283, 0.259, 0.7631, 0.2305, 0.759, 0.2283, 0.759, 0.2283, 0.7631, 0.2305, 0.75, 0.2735, 0.7546, 0.2731, 0.7546, 0.2731, 0.75, 0.2735, 0.7305, 0.2631, 0.7334, 0.2666, 0.7334, 0.2666, 0.7305, 0.2631, 0.759, 0.2283, 0.7546, 0.2269, 0.7546, 0.2269, 0.759, 0.2283, 0.7546, 0.2731, 0.759, 0.2717, 0.759, 0.2717, 0.7546, 0.2731, 0.7334, 0.2666, 0.7369, 0.2695, 0.7369, 0.2695, 0.7334, 0.2666, 0.7546, 0.2269, 0.75, 0.2265, 0.75, 0.2265, 0.7546, 0.2269, 0.759, 0.2717, 0.7631, 0.2695, 0.7631, 0.2695, 0.759, 0.2717, 0.7369, 0.2695, 0.741, 0.2717, 0.741, 0.2717, 0.7369, 0.2695, 0.75, 0.2265, 0.7454, 0.2269, 0.7454, 0.2269, 0.75, 0.2265, 0.75, 0.04663, 0.7103, 0.05054, 0.7103, 0.05054, 0.75, 0.04663, 0.9534, 0.25, 0.9495, 0.2103, 0.9495, 0.2103, 0.9534, 0.25, 0.5466, 0.25, 0.5505, 0.2897, 0.5505, 0.2897, 0.5466, 0.25, 0.75, 0.4534, 0.7897, 0.4495, 0.7897, 0.4495, 0.75, 0.4534, 0.7103, 0.05054, 0.75, 0.04663, 0.75, 0.04663, 0.7103, 0.05054, 0.7897, 0.4495, 0.7897, 0.4495, 0.7897, 0.4495, 0.7897, 0.4495, 0.5505, 0.2897, 0.5466, 0.25, 0.5466, 0.25, 0.5505, 0.2897, 0.75, 0.4534, 0.7897, 0.4495, 0.7897, 0.4495, 0.75, 0.4534, 0.5505, 0.2897, 0.5505, 0.2897, 0.5505, 0.2897, 0.5505, 0.2897, 0.9534, 0.25, 0.9495, 0.2103, 0.9495, 0.2103, 0.9534, 0.25, 0.9534, 0.25, 0.9534, 0.25, 0.9534, 0.25, 0.9534, 0.25, 0.75, 0.04663, 0.7103, 0.05054, 0.7103, 0.05054, 0.75, 0.04663, 0.5466, 0.25, 0.5505, 0.2897, 0.5505, 0.2897, 0.5466, 0.25, 0.75, 0.4534, 0.75, 0.4534, 0.75, 0.4534, 0.75, 0.4534, 0.9495, 0.2103, 0.9495, 0.2103, 0.9495, 0.2103, 0.9495, 0.2103, 0.7103, 0.05054, 0.7103, 0.05054, 0.7103, 0.05054, 0.7103, 0.05054, 0.2968, 0.4854, 0.25, 0.49, 0.2032, 0.4854, 0.1582, 0.4717, 0.1167, 0.4496, 0.08029, 0.4197, 0.05045, 0.3833, 0.02827, 0.3418, 0.01461, 0.2968, 0.01, 0.25, 0.01461, 0.2032, 0.02827, 0.1582, 0.05045, 0.1167, 0.08029, 0.08029, 0.1167, 0.05045, 0.1582, 0.02827, 0.2032, 0.01461, 0.25, 0.01, 0.2968, 0.01461, 0.3418, 0.02827, 0.3833, 0.05045, 0.4197, 0.08029, 0.4496, 0.1167, 0.4717, 0.1582, 0.4854, 0.2032, 0.49, 0.25, 0.4854, 0.2968, 0.4717, 0.3418, 0.4496, 0.3833, 0.4197, 0.4197, 0.3833, 0.4496, 0.3418, 0.4717, 0.4375, 1.0, 0.4688, 1.0, 0.4688, 1.0, 0.4375, 1.0, 0.1562, 1.0, 0.1875, 1.0, 0.1875, 1.0, 0.1562, 1.0, 0.8438, 1.0, 0.875, 1.0, 0.875, 1.0, 0.8438, 1.0, 0.5625, 1.0, 0.5938, 1.0, 0.5938, 1.0, 0.5625, 1.0, 0.2812, 1.0, 0.3125, 1.0, 0.3125, 1.0, 0.2812, 1.0, 0.9688, 1.0, 1.0, 1.0, 1.0, 1.0, 0.9688, 1.0, 0.0, 1.0, 0.03125, 1.0, 0.03125, 1.0, 0.0, 1.0, 0.6875, 1.0, 0.7188, 1.0, 0.7188, 1.0, 0.6875, 1.0, 0.4062, 1.0, 0.4375, 1.0, 0.4375, 1.0, 0.4062, 1.0, 0.125, 1.0, 0.1562, 1.0, 0.1562, 1.0, 0.125, 1.0, 0.8125, 1.0, 0.8438, 1.0, 0.8438, 1.0, 0.8125, 1.0, 0.5312, 1.0, 0.5625, 1.0, 0.5625, 1.0, 0.5312, 1.0, 0.25, 1.0, 0.2812, 1.0, 0.2812, 1.0, 0.25, 1.0, 0.9375, 1.0, 0.9688, 1.0, 0.9688, 1.0, 0.9375, 1.0, 0.6562, 1.0, 0.6875, 1.0, 0.6875, 1.0, 0.6562, 1.0, 0.375, 1.0, 0.4062, 1.0, 0.4062, 1.0, 0.375, 1.0, 0.09375, 1.0, 0.125, 1.0, 0.125, 1.0, 0.09375, 1.0, 0.7812, 1.0, 0.8125, 1.0, 0.8125, 1.0, 0.7812, 1.0, 0.5, 1.0, 0.5312, 1.0, 0.5312, 1.0, 0.5, 1.0, 0.2188, 1.0, 0.25, 1.0, 0.25, 1.0, 0.2188, 1.0, 0.9062, 1.0, 0.9375, 1.0, 0.9375, 1.0, 0.9062, 1.0, 0.625, 1.0, 0.6562, 1.0, 0.6562, 1.0, 0.625, 1.0, 0.3438, 1.0, 0.375, 1.0, 0.375, 1.0, 0.3438, 1.0, 0.0625, 1.0, 0.09375, 1.0, 0.09375, 1.0, 0.0625, 1.0, 0.75, 1.0, 0.7812, 1.0, 0.7812, 1.0, 0.75, 1.0, 0.4688, 1.0, 0.5, 1.0, 0.5, 1.0, 0.4688, 1.0, 0.1875, 1.0, 0.2188, 1.0, 0.2188, 1.0, 0.1875, 1.0, 0.875, 1.0, 0.9062, 1.0, 0.9062, 1.0, 0.875, 1.0, 0.5938, 1.0, 0.625, 1.0, 0.625, 1.0, 0.5938, 1.0, 0.3125, 1.0, 0.3438, 1.0, 0.3438, 1.0, 0.3125, 1.0, 0.03125, 1.0, 0.0625, 1.0, 0.0625, 1.0, 0.03125, 1.0, 0.03125, 0.5, 0.03125, 0.6278, 0.0, 0.6278, 0.0, 0.5, 0.0625, 0.5, 0.0625, 0.6278, 0.03125, 0.6278, 0.03125, 0.5, 0.09375, 0.5, 0.09375, 0.6278, 0.0625, 0.6278, 0.0625, 0.5, 0.125, 0.5, 0.125, 0.6278, 0.09375, 0.6278, 0.09375, 0.5, 0.1562, 0.5, 0.1562, 0.6278, 0.125, 0.6278, 0.125, 0.5, 0.1875, 0.5, 0.1875, 0.6278, 0.1562, 0.6278, 0.1562, 0.5, 0.2188, 0.5, 0.2188, 0.6278, 0.1875, 0.6278, 0.1875, 0.5, 0.25, 0.5, 0.25, 0.6278, 0.2188, 0.6278, 0.2188, 0.5, 0.2812, 0.5, 0.2812, 0.6278, 0.25, 0.6278, 0.25, 0.5, 0.3125, 0.5, 0.3125, 0.6278, 0.2812, 0.6278, 0.2812, 0.5, 0.3438, 0.5, 0.3438, 0.6278, 0.3125, 0.6278, 0.3125, 0.5, 0.375, 0.5, 0.375, 0.6278, 0.3438, 0.6278, 0.3438, 0.5, 0.4062, 0.5, 0.4062, 0.6278, 0.375, 0.6278, 0.375, 0.5, 0.4375, 0.5, 0.4375, 0.6278, 0.4062, 0.6278, 0.4062, 0.5, 0.4688, 0.5, 0.4688, 0.6278, 0.4375, 0.6278, 0.4375, 0.5, 0.5, 0.5, 0.5, 0.6278, 0.4688, 0.6278, 0.4688, 0.5, 0.5312, 0.5, 0.5312, 0.6278, 0.5, 0.6278, 0.5, 0.5, 0.5625, 0.5, 0.5625, 0.6278, 0.5312, 0.6278, 0.5312, 0.5, 0.5938, 0.5, 0.5938, 0.6278, 0.5625, 0.6278, 0.5625, 0.5, 0.625, 0.5, 0.625, 0.6278, 0.5938, 0.6278, 0.5938, 0.5, 0.6562, 0.5, 0.6562, 0.6278, 0.625, 0.6278, 0.625, 0.5, 0.6875, 0.5, 0.6875, 0.6278, 0.6562, 0.6278, 0.6562, 0.5, 0.7188, 0.5, 0.7188, 0.6278, 0.6875, 0.6278, 0.6875, 0.5, 0.75, 0.5, 0.75, 0.6278, 0.7188, 0.6278, 0.7188, 0.5, 0.7812, 0.5, 0.7813, 0.6278, 0.75, 0.6278, 0.75, 0.5, 0.8125, 0.5, 0.8125, 0.6278, 0.7813, 0.6278, 0.7812, 0.5, 0.8438, 0.5, 0.8438, 0.6278, 0.8125, 0.6278, 0.8125, 0.5, 0.875, 0.5, 0.875, 0.6278, 0.8438, 0.6278, 0.8438, 0.5, 0.9062, 0.5, 0.9062, 0.6278, 0.875, 0.6278, 0.875, 0.5, 0.9375, 0.5, 0.9375, 0.6278, 0.9062, 0.6278, 0.9062, 0.5, 0.9688, 0.5, 0.9688, 0.6278, 0.9375, 0.6278, 0.9375, 0.5, 1.0, 0.5, 1.0, 0.6278, 0.9688, 0.6278, 0.9688, 0.5, 0.3125, 0.6278, 0.3438, 0.6278, 0.3438, 0.6278, 0.3125, 0.6278, 0.7813, 0.6745, 0.75, 0.6745, 0.75, 0.6745, 0.7813, 0.6745, 0.2812, 0.6278, 0.3125, 0.6278, 0.3125, 0.6278, 0.2812, 0.6278, 0.75, 0.6745, 0.7188, 0.6745, 0.7188, 0.6745, 0.75, 0.6745, 0.25, 0.6278, 0.2812, 0.6278, 0.2812, 0.6278, 0.25, 0.6278, 0.7188, 0.6745, 0.6875, 0.6745, 0.6875, 0.6745, 0.7188, 0.6745, 0.2188, 0.6278, 0.25, 0.6278, 0.25, 0.6278, 0.2188, 0.6278, 0.6875, 0.6745, 0.6562, 0.6745, 0.6562, 0.6745, 0.6875, 0.6745, 0.1875, 0.6278, 0.2188, 0.6278, 0.2188, 0.6278, 0.1875, 0.6278, 0.6562, 0.6745, 0.625, 0.6745, 0.625, 0.6745, 0.6562, 0.6745, 0.1562, 0.6278, 0.1875, 0.6278, 0.1875, 0.6278, 0.1562, 0.6278, 0.9688, 0.6278, 1.0, 0.6278, 1.0, 0.6278, 0.9688, 0.6278, 0.625, 0.6745, 0.5938, 0.6745, 0.5938, 0.6745, 0.625, 0.6745, 0.125, 0.6278, 0.1562, 0.6278, 0.1562, 0.6278, 0.125, 0.6278, 0.9375, 0.6278, 0.9688, 0.6278, 0.9688, 0.6278, 0.9375, 0.6278, 0.5938, 0.6745, 0.5625, 0.6745, 0.5625, 0.6745, 0.5938, 0.6745, 0.09375, 0.6278, 0.125, 0.6278, 0.125, 0.6278, 0.09375, 0.6278, 0.9062, 0.6278, 0.9375, 0.6278, 0.9375, 0.6278, 0.9062, 0.6278, 0.5625, 0.6745, 0.5312, 0.6745, 0.5312, 0.6745, 0.5625, 0.6745, 0.0625, 0.6278, 0.09375, 0.6278, 0.09375, 0.6278, 0.0625, 0.6278, 0.875, 0.6278, 0.9062, 0.6278, 0.9062, 0.6278, 0.875, 0.6278, 0.5312, 0.6745, 0.5, 0.6745, 0.5, 0.6745, 0.5312, 0.6745, 0.03125, 0.6278, 0.0625, 0.6278, 0.0625, 0.6278, 0.03125, 0.6278, 0.8438, 0.6278, 0.875, 0.6278, 0.875, 0.6278, 0.8438, 0.6278, 0.5, 0.6745, 0.4688, 0.6745, 0.4688, 0.6745, 0.5, 0.6745, 0.0, 0.6278, 0.03125, 0.6278, 0.03125, 0.6278, 0.0, 0.6278, 0.8125, 0.6278, 0.8438, 0.6278, 0.8438, 0.6278, 0.8125, 0.6278, 0.4688, 0.6745, 0.4375, 0.6745, 0.4375, 0.6745, 0.4688, 0.6745, 0.7813, 0.6278, 0.8125, 0.6278, 0.8125, 0.6278, 0.7813, 0.6278, 0.4375, 0.6745, 0.4062, 0.6745, 0.4062, 0.6745, 0.4375, 0.6745, 0.75, 0.6278, 0.7813, 0.6278, 0.7813, 0.6278, 0.75, 0.6278, 0.4062, 0.6745, 0.375, 0.6745, 0.375, 0.6745, 0.4062, 0.6745, 0.03125, 0.6278, 0.03125, 0.6745, 0.0, 0.6745, 0.0, 0.6278, 0.0625, 0.6278, 0.0625, 0.6745, 0.03125, 0.6745, 0.03125, 0.6278, 0.09375, 0.6278, 0.09375, 0.6745, 0.0625, 0.6745, 0.0625, 0.6278, 0.125, 0.6278, 0.125, 0.6745, 0.09375, 0.6745, 0.09375, 0.6278, 0.1562, 0.6278, 0.1562, 0.6745, 0.125, 0.6745, 0.125, 0.6278, 0.1875, 0.6278, 0.1875, 0.6745, 0.1562, 0.6745, 0.1562, 0.6278, 0.2188, 0.6278, 0.2188, 0.6745, 0.1875, 0.6745, 0.1875, 0.6278, 0.25, 0.6278, 0.25, 0.6745, 0.2188, 0.6745, 0.2188, 0.6278, 0.2812, 0.6278, 0.2812, 0.6745, 0.25, 0.6745, 0.25, 0.6278, 0.3125, 0.6278, 0.3125, 0.6745, 0.2812, 0.6745, 0.2812, 0.6278, 0.3438, 0.6278, 0.3438, 0.6745, 0.3125, 0.6745, 0.3125, 0.6278, 0.375, 0.6278, 0.375, 0.6745, 0.3438, 0.6745, 0.3438, 0.6278, 0.4062, 0.6278, 0.4062, 0.6745, 0.375, 0.6745, 0.375, 0.6278, 0.4375, 0.6278, 0.4375, 0.6745, 0.4062, 0.6745, 0.4062, 0.6278, 0.4688, 0.6278, 0.4688, 0.6745, 0.4375, 0.6745, 0.4375, 0.6278, 0.5, 0.6278, 0.5, 0.6745, 0.4688, 0.6745, 0.4688, 0.6278, 0.5312, 0.6278, 0.5312, 0.6745, 0.5, 0.6745, 0.5, 0.6278, 0.5625, 0.6278, 0.5625, 0.6745, 0.5312, 0.6745, 0.5312, 0.6278, 0.5938, 0.6278, 0.5938, 0.6745, 0.5625, 0.6745, 0.5625, 0.6278, 0.625, 0.6278, 0.625, 0.6745, 0.5938, 0.6745, 0.5938, 0.6278, 0.6562, 0.6278, 0.6562, 0.6745, 0.625, 0.6745, 0.625, 0.6278, 0.6875, 0.6278, 0.6875, 0.6745, 0.6562, 0.6745, 0.6562, 0.6278, 0.7188, 0.6278, 0.7188, 0.6745, 0.6875, 0.6745, 0.6875, 0.6278, 0.75, 0.6278, 0.75, 0.6745, 0.7188, 0.6745, 0.7188, 0.6278, 0.7813, 0.6278, 0.7813, 0.6745, 0.75, 0.6745, 0.75, 0.6278, 0.8125, 0.6278, 0.8125, 0.6745, 0.7813, 0.6745, 0.7813, 0.6278, 0.8438, 0.6278, 0.8438, 0.6745, 0.8125, 0.6745, 0.8125, 0.6278, 0.875, 0.6278, 0.875, 0.6745, 0.8438, 0.6745, 0.8438, 0.6278, 0.9062, 0.6278, 0.9062, 0.6745, 0.875, 0.6745, 0.875, 0.6278, 0.9375, 0.6278, 0.9375, 0.6745, 0.9062, 0.6745, 0.9062, 0.6278, 0.9688, 0.6278, 0.9688, 0.6745, 0.9375, 0.6745, 0.9375, 0.6278, 1.0, 0.6278, 1.0, 0.6745, 0.9688, 0.6745, 0.9688, 0.6278, 0.8125, 0.6745, 0.7813, 0.6745, 0.7813, 0.6745, 0.8125, 0.6745, 0.3438, 0.6278, 0.375, 0.6278, 0.375, 0.6278, 0.3438, 0.6278, 0.8438, 0.6745, 0.8125, 0.6745, 0.8125, 0.6745, 0.8438, 0.6745, 0.03125, 0.6745, 0.0, 0.6745, 0.0, 0.6745, 0.03125, 0.6745, 0.375, 0.6278, 0.4062, 0.6278, 0.4062, 0.6278, 0.375, 0.6278, 0.875, 0.6745, 0.8438, 0.6745, 0.8438, 0.6745, 0.875, 0.6745, 0.0625, 0.6745, 0.03125, 0.6745, 0.03125, 0.6745, 0.0625, 0.6745, 0.4062, 0.6278, 0.4375, 0.6278, 0.4375, 0.6278, 0.4062, 0.6278, 0.9062, 0.6745, 0.875, 0.6745, 0.875, 0.6745, 0.9062, 0.6745, 0.09375, 0.6745, 0.0625, 0.6745, 0.0625, 0.6745, 0.09375, 0.6745, 0.4375, 0.6278, 0.4688, 0.6278, 0.4688, 0.6278, 0.4375, 0.6278, 0.9375, 0.6745, 0.9062, 0.6745, 0.9062, 0.6745, 0.9375, 0.6745, 0.125, 0.6745, 0.09375, 0.6745, 0.09375, 0.6745, 0.125, 0.6745, 0.4688, 0.6278, 0.5, 0.6278, 0.5, 0.6278, 0.4688, 0.6278, 0.9688, 0.6745, 0.9375, 0.6745, 0.9375, 0.6745, 0.9688, 0.6745, 0.1562, 0.6745, 0.125, 0.6745, 0.125, 0.6745, 0.1562, 0.6745, 0.5, 0.6278, 0.5312, 0.6278, 0.5312, 0.6278, 0.5, 0.6278, 1.0, 0.6745, 0.9688, 0.6745, 0.9688, 0.6745, 1.0, 0.6745, 0.1875, 0.6745, 0.1562, 0.6745, 0.1562, 0.6745, 0.1875, 0.6745, 0.5312, 0.6278, 0.5625, 0.6278, 0.5625, 0.6278, 0.5312, 0.6278, 0.2188, 0.6745, 0.1875, 0.6745, 0.1875, 0.6745, 0.2188, 0.6745, 0.5625, 0.6278, 0.5938, 0.6278, 0.5938, 0.6278, 0.5625, 0.6278, 0.25, 0.6745, 0.2188, 0.6745, 0.2188, 0.6745, 0.25, 0.6745, 0.5938, 0.6278, 0.625, 0.6278, 0.625, 0.6278, 0.5938, 0.6278, 0.2812, 0.6745, 0.25, 0.6745, 0.25, 0.6745, 0.2812, 0.6745, 0.625, 0.6278, 0.6562, 0.6278, 0.6562, 0.6278, 0.625, 0.6278, 0.3125, 0.6745, 0.2812, 0.6745, 0.2812, 0.6745, 0.3125, 0.6745, 0.6562, 0.6278, 0.6875, 0.6278, 0.6875, 0.6278, 0.6562, 0.6278, 0.3438, 0.6745, 0.3125, 0.6745, 0.3125, 0.6745, 0.3438, 0.6745, 0.6875, 0.6278, 0.7188, 0.6278, 0.7188, 0.6278, 0.6875, 0.6278, 0.375, 0.6745, 0.3438, 0.6745, 0.3438, 0.6745, 0.375, 0.6745, 0.7188, 0.6278, 0.75, 0.6278, 0.75, 0.6278, 0.7188, 0.6278])
me_cylinder.use_remesh_fix_poles = True
me_cylinder.use_remesh_preserve_attributes = False
me_cylinder.use_mirror_vertex_groups = False
me_cylinder.update()
me_cube_001 = bpy.data.meshes.new('Cube.001')
me_cube_001.from_pydata([(-1.0, -1.0, -1.0), (-1.0, -1.0, 1.0), (-0.4098, 1.0, -1.0), (-0.4098, 1.0, 1.0), (1.0, -1.0, -1.0), (1.0, -1.0, 1.0), (0.4098, 1.0, -1.0), (0.4098, 1.0, 1.0), (-1.357, -0.2696, -1.73), (-1.357, -0.2696, 1.73), (1.357, -0.2696, -1.73), (1.357, -0.2696, 1.73)], [], [(8, 9, 3, 2), (2, 3, 7, 6), (10, 11, 5, 4), (4, 5, 1, 0), (8, 10, 4, 0), (11, 9, 1, 5), (7, 3, 9, 11), (2, 6, 10, 8), (6, 7, 11, 10), (0, 1, 9, 8)])
_uv = me_cube_001.uv_layers.new(name='UVMap')
_uv.uv.foreach_set('vector', [0.375, 0.0913, 0.625, 0.0913, 0.625, 0.25, 0.375, 0.25, 0.375, 0.25, 0.625, 0.25, 0.625, 0.5, 0.375, 0.5, 0.375, 0.6587, 0.625, 0.6587, 0.625, 0.75, 0.375, 0.75, 0.375, 0.75, 0.625, 0.75, 0.625, 1.0, 0.375, 1.0, 0.125, 0.6587, 0.375, 0.6587, 0.375, 0.75, 0.125, 0.75, 0.625, 0.6587, 0.875, 0.6587, 0.875, 0.75, 0.625, 0.75, 0.625, 0.5, 0.875, 0.5, 0.875, 0.6587, 0.625, 0.6587, 0.125, 0.5, 0.375, 0.5, 0.375, 0.6587, 0.125, 0.6587, 0.375, 0.5, 0.625, 0.5, 0.625, 0.6587, 0.375, 0.6587, 0.375, 0.0, 0.625, 0.0, 0.625, 0.0913, 0.375, 0.0913])
me_cube_001.use_remesh_fix_poles = True
me_cube_001.use_remesh_preserve_attributes = False
me_cube_001.use_mirror_vertex_groups = False
me_cube_001.update()

# ---- objects
ob_cylinder = bpy.data.objects.new('Cylinder', me_cylinder)
ob_cube = bpy.data.objects.new('Cube', me_cube_001)

# ---- transforms, parenting, visibility, modifiers, constraints
ob_cylinder.location = (0.0, 0.0, 0.0)
ob_cylinder.rotation_euler = (0.0, -0.0, 0.09574)
ob_cylinder.scale = (1.0, 1.0, -0.2437)
ob_cylinder.lineart.crease_threshold = 0.0
ob_cube.location = (0.0, 0.2926, 0.1468)
ob_cube.scale = (0.06063, 0.2522, 0.02346)
ob_cube.lineart.crease_threshold = 0.0

# ---- collection membership
col_collection.objects.link(ob_cylinder)
col_collection.objects.link(ob_cube)

# ---- scene / render settings (as saved in the file)
scene.frame_start = 1; scene.frame_end = 250; scene.frame_set(1)
scene.render.engine = 'BLENDER_EEVEE_NEXT'
scene.cycles.use_denoising = False
scene.cycles.samples = 128
scene.cycles.sampling_pattern = 'TABULATED_SOBOL'
scene.cycles.use_adaptive_sampling = False
scene.cycles.use_light_tree = False
scene.view_settings.view_transform = 'Filmic'
bpy.context.view_layer.update()

# ---- added for rendering (the .blend has no active camera and no usable light): camera, sun
cam_auto = bpy.data.cameras.new('AutoCamera')
cam_auto.lens = 50.0
cam_auto.sensor_width = 36.0
cam_auto.clip_end = 1000.0
ob_auto_camera = bpy.data.objects.new('AutoCamera', cam_auto)
scene.collection.objects.link(ob_auto_camera)
ob_auto_camera.location = (2.9169, -3.48621, 2.32068)
ob_auto_camera.rotation_euler = (1.09748, -7.21219e-08, 0.694738)
scene.camera = ob_auto_camera
light_auto_sun = bpy.data.lights.new('AutoSun', 'SUN')
light_auto_sun.energy = 3.0
light_auto_sun.angle = 0.0523599
ob_auto_sun = bpy.data.objects.new('AutoSun', light_auto_sun)
scene.collection.objects.link(ob_auto_sun)
ob_auto_sun.rotation_euler = (0.872665, 0.174533, 0.523599)
bpy.context.view_layer.update()

